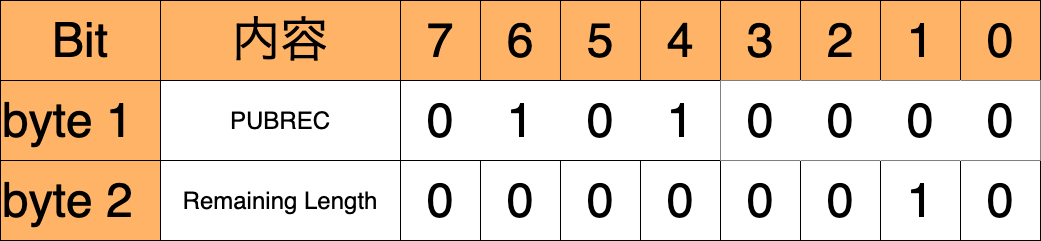

The diagram above was exported from draw.io. Its source (the exported page's mxGraphModel, read from the mxfile embedded in the PNG):
<mxGraphModel dx="896" dy="600" grid="1" gridSize="20" guides="1" tooltips="1" connect="1" arrows="1" fold="1" page="1" pageScale="1" pageWidth="400" pageHeight="400" math="0" shadow="0">
  <root>
    <mxCell id="0" />
    <mxCell id="1" parent="0" />
    <mxCell id="2" value="Bit" style="rounded=0;whiteSpace=wrap;html=1;fontSize=48;fillColor=#FFB366;" parent="1" vertex="1">
      <mxGeometry x="80" y="80" width="160" height="80" as="geometry" />
    </mxCell>
    <mxCell id="6aRmN6pku6pBOjL31Of6-2" value="byte 1" style="rounded=0;whiteSpace=wrap;html=1;align=left;fontSize=48;fillColor=#FFB366;" parent="1" vertex="1">
      <mxGeometry x="80" y="160" width="160" height="80" as="geometry" />
    </mxCell>
    <mxCell id="6aRmN6pku6pBOjL31Of6-3" value="byte 2" style="rounded=0;whiteSpace=wrap;html=1;align=left;fontSize=48;fillColor=#FFB366;" parent="1" vertex="1">
      <mxGeometry x="80" y="240" width="160" height="80" as="geometry" />
    </mxCell>
    <mxCell id="kKRPti6ZrzuUXjoyjks7-2" value="7" style="rounded=0;whiteSpace=wrap;html=1;fontSize=48;fillColor=#FFB366;" parent="1" vertex="1">
      <mxGeometry x="480" y="80" width="80" height="80" as="geometry" />
    </mxCell>
    <mxCell id="kKRPti6ZrzuUXjoyjks7-3" value="6" style="rounded=0;whiteSpace=wrap;html=1;fontSize=48;fillColor=#FFB366;" parent="1" vertex="1">
      <mxGeometry x="560" y="80" width="80" height="80" as="geometry" />
    </mxCell>
    <mxCell id="kKRPti6ZrzuUXjoyjks7-4" value="5" style="rounded=0;whiteSpace=wrap;html=1;fontSize=48;fillColor=#FFB366;" parent="1" vertex="1">
      <mxGeometry x="640" y="80" width="80" height="80" as="geometry" />
    </mxCell>
    <mxCell id="kKRPti6ZrzuUXjoyjks7-5" value="4" style="rounded=0;whiteSpace=wrap;html=1;fontSize=48;fillColor=#FFB366;" parent="1" vertex="1">
      <mxGeometry x="720" y="80" width="80" height="80" as="geometry" />
    </mxCell>
    <mxCell id="kKRPti6ZrzuUXjoyjks7-6" value="3" style="rounded=0;whiteSpace=wrap;html=1;fontSize=48;fillColor=#FFB366;" parent="1" vertex="1">
      <mxGeometry x="800" y="80" width="80" height="80" as="geometry" />
    </mxCell>
    <mxCell id="kKRPti6ZrzuUXjoyjks7-7" value="2" style="rounded=0;whiteSpace=wrap;html=1;fontSize=48;fillColor=#FFB366;" parent="1" vertex="1">
      <mxGeometry x="880" y="80" width="80" height="80" as="geometry" />
    </mxCell>
    <mxCell id="kKRPti6ZrzuUXjoyjks7-8" value="1" style="rounded=0;whiteSpace=wrap;html=1;fontSize=48;fillColor=#FFB366;" parent="1" vertex="1">
      <mxGeometry x="960" y="80" width="80" height="80" as="geometry" />
    </mxCell>
    <mxCell id="kKRPti6ZrzuUXjoyjks7-9" value="0" style="rounded=0;whiteSpace=wrap;html=1;fontSize=48;fillColor=#FFB366;" parent="1" vertex="1">
      <mxGeometry x="1040" y="80" width="80" height="80" as="geometry" />
    </mxCell>
    <mxCell id="kKRPti6ZrzuUXjoyjks7-13" value="Remaining Length" style="rounded=0;whiteSpace=wrap;html=1;fontSize=24;" parent="1" vertex="1">
      <mxGeometry x="240" y="240" width="240" height="80" as="geometry" />
    </mxCell>
    <mxCell id="dPsyyUNyauL5VlSkZfkS-2" value="0" style="rounded=0;whiteSpace=wrap;html=1;fontSize=48;strokeColor=none;" parent="1" vertex="1">
      <mxGeometry x="480" y="160" width="80" height="80" as="geometry" />
    </mxCell>
    <mxCell id="dPsyyUNyauL5VlSkZfkS-3" value="1" style="rounded=0;whiteSpace=wrap;html=1;fontSize=48;strokeColor=none;" parent="1" vertex="1">
      <mxGeometry x="560" y="160" width="80" height="80" as="geometry" />
    </mxCell>
    <mxCell id="dPsyyUNyauL5VlSkZfkS-4" value="0" style="rounded=0;whiteSpace=wrap;html=1;fontSize=48;strokeColor=none;" parent="1" vertex="1">
      <mxGeometry x="640" y="160" width="80" height="80" as="geometry" />
    </mxCell>
    <mxCell id="dPsyyUNyauL5VlSkZfkS-5" value="1" style="rounded=0;whiteSpace=wrap;html=1;fontSize=48;strokeColor=none;" parent="1" vertex="1">
      <mxGeometry x="720" y="160" width="80" height="80" as="geometry" />
    </mxCell>
    <mxCell id="dPsyyUNyauL5VlSkZfkS-10" value="" style="rounded=0;whiteSpace=wrap;html=1;fontSize=24;fillColor=none;" parent="1" vertex="1">
      <mxGeometry x="480" y="160" width="320" height="80" as="geometry" />
    </mxCell>
    <mxCell id="HN-Til8LJt5ETeL2FLGR-2" value="PUBREC" style="rounded=0;whiteSpace=wrap;html=1;fontSize=24;" parent="1" vertex="1">
      <mxGeometry x="240" y="160" width="240" height="80" as="geometry" />
    </mxCell>
    <mxCell id="HN-Til8LJt5ETeL2FLGR-3" value="内容" style="rounded=0;whiteSpace=wrap;html=1;fontSize=48;fillColor=#FFB366;" parent="1" vertex="1">
      <mxGeometry x="240" y="80" width="240" height="80" as="geometry" />
    </mxCell>
    <mxCell id="HN-Til8LJt5ETeL2FLGR-4" value="0" style="rounded=0;whiteSpace=wrap;html=1;fontSize=48;strokeColor=default;" parent="1" vertex="1">
      <mxGeometry x="480" y="240" width="80" height="80" as="geometry" />
    </mxCell>
    <mxCell id="HN-Til8LJt5ETeL2FLGR-5" value="0" style="rounded=0;whiteSpace=wrap;html=1;fontSize=48;strokeColor=default;" parent="1" vertex="1">
      <mxGeometry x="560" y="240" width="80" height="80" as="geometry" />
    </mxCell>
    <mxCell id="HN-Til8LJt5ETeL2FLGR-6" value="0" style="rounded=0;whiteSpace=wrap;html=1;fontSize=48;strokeColor=default;" parent="1" vertex="1">
      <mxGeometry x="640" y="240" width="80" height="80" as="geometry" />
    </mxCell>
    <mxCell id="HN-Til8LJt5ETeL2FLGR-7" value="0" style="rounded=0;whiteSpace=wrap;html=1;fontSize=48;strokeColor=default;" parent="1" vertex="1">
      <mxGeometry x="720" y="240" width="80" height="80" as="geometry" />
    </mxCell>
    <mxCell id="HN-Til8LJt5ETeL2FLGR-8" value="0" style="rounded=0;whiteSpace=wrap;html=1;fontSize=48;strokeColor=default;" parent="1" vertex="1">
      <mxGeometry x="800" y="240" width="80" height="80" as="geometry" />
    </mxCell>
    <mxCell id="HN-Til8LJt5ETeL2FLGR-9" value="0" style="rounded=0;whiteSpace=wrap;html=1;fontSize=48;strokeColor=default;" parent="1" vertex="1">
      <mxGeometry x="880" y="240" width="80" height="80" as="geometry" />
    </mxCell>
    <mxCell id="HN-Til8LJt5ETeL2FLGR-10" value="1" style="rounded=0;whiteSpace=wrap;html=1;fontSize=48;strokeColor=default;" parent="1" vertex="1">
      <mxGeometry x="960" y="240" width="80" height="80" as="geometry" />
    </mxCell>
    <mxCell id="HN-Til8LJt5ETeL2FLGR-11" value="0" style="rounded=0;whiteSpace=wrap;html=1;fontSize=48;strokeColor=default;" parent="1" vertex="1">
      <mxGeometry x="1040" y="240" width="80" height="80" as="geometry" />
    </mxCell>
    <mxCell id="iahz2_zkSbeg7DzTilJ9-3" value="" style="rounded=0;whiteSpace=wrap;html=1;fontSize=24;fillColor=none;" parent="1" vertex="1">
      <mxGeometry x="800" y="160" width="320" height="80" as="geometry" />
    </mxCell>
    <mxCell id="iahz2_zkSbeg7DzTilJ9-4" value="0" style="rounded=0;whiteSpace=wrap;html=1;fontSize=48;strokeColor=none;" parent="1" vertex="1">
      <mxGeometry x="800" y="160" width="80" height="80" as="geometry" />
    </mxCell>
    <mxCell id="iahz2_zkSbeg7DzTilJ9-5" value="0" style="rounded=0;whiteSpace=wrap;html=1;fontSize=48;strokeColor=none;" parent="1" vertex="1">
      <mxGeometry x="880" y="160" width="80" height="80" as="geometry" />
    </mxCell>
    <mxCell id="iahz2_zkSbeg7DzTilJ9-6" value="0" style="rounded=0;whiteSpace=wrap;html=1;fontSize=48;strokeColor=none;" parent="1" vertex="1">
      <mxGeometry x="960" y="160" width="80" height="80" as="geometry" />
    </mxCell>
    <mxCell id="iahz2_zkSbeg7DzTilJ9-7" value="0" style="rounded=0;whiteSpace=wrap;html=1;fontSize=48;strokeColor=none;" parent="1" vertex="1">
      <mxGeometry x="1040" y="160" width="80" height="80" as="geometry" />
    </mxCell>
  </root>
</mxGraphModel>